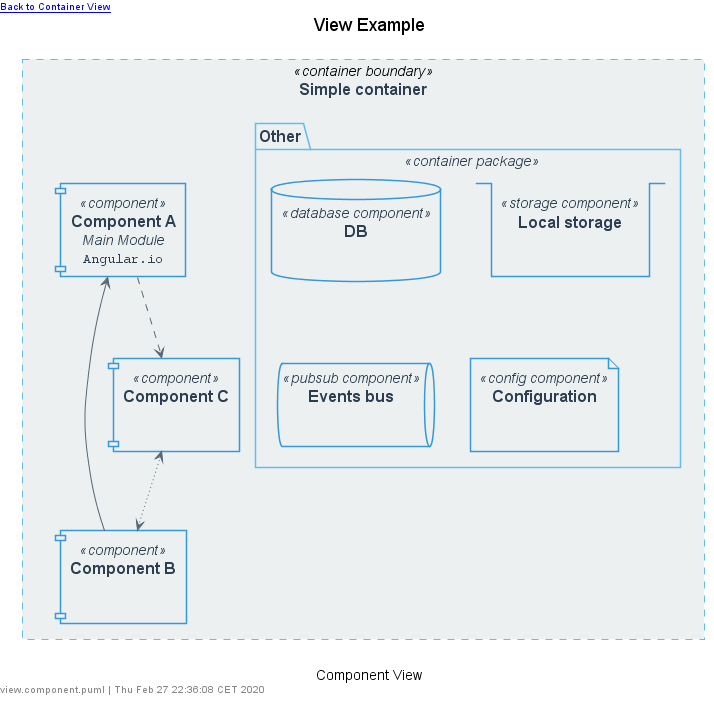

The diagram above was rendered by PlantUML. Its source (embedded in the PNG):
@startuml view.component





skinparam defaultTextAlignment center
skinparam wrapWidth 200
skinparam maxMessageSize 150



















skinparam defaultTextAlignment center
skinparam wrapWidth 200
skinparam maxMessageSize 150



















skinparam Note {
    FontColor #566775
    BackgroundColor white
    BorderColor #b6c1c5
}


skinparam actor<<person>> {
    StereotypeFontColor #2c3e50
    FontColor #2c3e50
    BackgroundColor #566775
    BorderColor #566775
    Shadowing false
}

skinparam Arrow {
    FontColor #2c3e50
    Color #566775
    FontSize 12
}







skinparam rectangle<<container boundary>> {
    StereotypeFontColor #2c3e50
    FontColor #2c3e50
    BackgroundColor #ecf0f1
    BorderColor #65bded
    BorderStyle dashed
    BorderThickness 1
    Shadowing false
}

skinparam package<<container package>> {
    StereotypeFontColor #2c3e50
    FontColor #2c3e50
    BackgroundColor #ecf0f1
    BorderColor #65bded
    Shadowing false
}

skinparam component<<component>> {
    StereotypeFontColor #2c3e50
    FontColor #2c3e50
    BackgroundColor #ecf0f1
    BorderColor #3498db
    Shadowing false
}

skinparam queue<<pubsub component>> {
    StereotypeFontColor #2c3e50
    FontColor #2c3e50
    BackgroundColor #ecf0f1
    BorderColor #3498db
    Shadowing false
}

skinparam database<<database component>> {
    StereotypeFontColor #2c3e50
    FontColor #2c3e50
    BackgroundColor #ecf0f1
    BorderColor #3498db
    Shadowing false
}

skinparam stack<<storage component>> {
    StereotypeFontColor #2c3e50
    FontColor #2c3e50
    BackgroundColor #ecf0f1
    BorderColor #3498db
    Shadowing false
}

skinparam file<<config component>> {
    StereotypeFontColor #2c3e50
    FontColor #2c3e50
    BackgroundColor #ecf0f1
    BorderColor #3498db
    Shadowing false
}






skinparam defaultTextAlignment center
skinparam wrapWidth 200
skinparam maxMessageSize 150



















skinparam defaultTextAlignment center
skinparam wrapWidth 200
skinparam maxMessageSize 150



















skinparam Note {
    FontColor #566775
    BackgroundColor white
    BorderColor #b6c1c5
}


skinparam actor<<person>> {
    StereotypeFontColor #2c3e50
    FontColor #2c3e50
    BackgroundColor #566775
    BorderColor #566775
    Shadowing false
}

skinparam Arrow {
    FontColor #2c3e50
    Color #566775
    FontSize 12
}







skinparam rectangle<<system boundary>> {
    StereotypeFontColor #2c3e50
    FontColor #2c3e50
    BackgroundColor #ecf0f1
    BorderColor #566775
    BorderStyle dashed
    BorderThickness 1
    Shadowing false
}

skinparam package<<system package>> {
    StereotypeFontColor #2c3e50
    FontColor #2c3e50
    BackgroundColor #ecf0f1
    BorderColor #566775
    Shadowing false
}

skinparam rectangle<<container>> {
    StereotypeFontColor #2c3e50
    FontColor #2c3e50
    BackgroundColor #65bded
    BorderColor #566775
    Shadowing false
}

skinparam rectangle<<script container>> {
    StereotypeFontColor #2c3e50
    FontColor #2c3e50
    BackgroundColor #f8df46
    BorderColor #566775
    Shadowing false
}

skinparam rectangle<<microservice container>> {
    StereotypeFontColor #2c3e50
    FontColor #2c3e50
    BackgroundColor #f2b24e
    BorderColor #566775
    Shadowing false
}

skinparam rectangle<<service container>> {
    StereotypeFontColor #2c3e50
    FontColor #2c3e50
    BackgroundColor #f87b57
    BorderColor #566775
    Shadowing false
}

skinparam queue<<pubsub container>> {
    StereotypeFontColor #2c3e50
    FontColor #2c3e50
    BackgroundColor #98e1ff
    BorderColor #566775
    Shadowing false
}

skinparam database<<database container>> {
    StereotypeFontColor #2c3e50
    FontColor #2c3e50
    BackgroundColor #98e1ff
    BorderColor #566775
    Shadowing false
}

skinparam stack<<storage container>> {
    StereotypeFontColor #2c3e50
    FontColor #2c3e50
    BackgroundColor #98e1ff
    BorderColor #566775
    Shadowing false
}

skinparam file<<config container>> {
    StereotypeFontColor #2c3e50
    FontColor #2c3e50
    BackgroundColor #98e1ff
    BorderColor #566775
    Shadowing false
}

skinparam rectangle<<webserver application>> {
    StereotypeFontColor #2c3e50
    FontColor #2c3e50
    BackgroundColor #63d0d3
    BorderColor #566775
    Shadowing false
}

skinparam rectangle<<web application>> {
    StereotypeFontColor #2c3e50
    FontColor #2c3e50
    BackgroundColor #5ee594
    BorderColor #566775
    Shadowing false
}

skinparam rectangle<<desktop application>> {
    StereotypeFontColor #2c3e50
    FontColor #2c3e50
    BackgroundColor #5ee594
    BorderColor #566775
    Shadowing false
}

skinparam rectangle<<mobile application>> {
    StereotypeFontColor #2c3e50
    FontColor #2c3e50
    BackgroundColor #5ee594
    BorderColor #566775
    Shadowing false
}



left header [[example.container.svg Back to Container View]]
title View Example
top to bottom direction


rectangle "==Simple container" <<container boundary>> as container {
    component "==Component A\n //Main Module//\n ""Angular.io"" " <<component>> as componentA 
    component "==Component B\n // //\n """" " <<component>> as componentB 
    component "==Component C\n // //\n """" " <<component>> as componentC 

    package "==Other" <<container package>> as package {
        database "==DB\n // //\n """" " <<database component>> as database 
        stack "==Local storage\n // //\n """" " <<storage component>> as storage 
        queue "==Events bus\n // //\n """" " <<pubsub component>> as pubSub 
        file "==Configuration\n // //\n """" " <<config component>> as config 
    }
}


componentA <-RIGHT- componentB : ""
componentA .DOWN.> componentC : ""
componentB <~UP~> componentC : ""


caption Component View
left footer view.component.puml | Thu Feb 27 22:36:08 CET 2020

@enduml